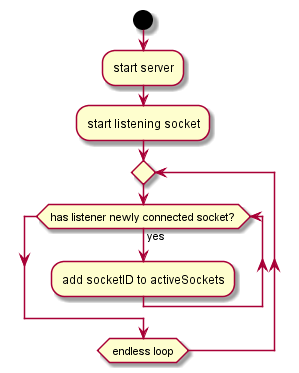

The diagram above was rendered by PlantUML. Its source (embedded in the PNG):
@startuml uml

start

:start server;
:start listening socket;

repeat
   while ( has listener newly connected socket? ) is (yes)
      :add socketID to activeSockets;
   endwhile

repeat while( endless loop )


@enduml